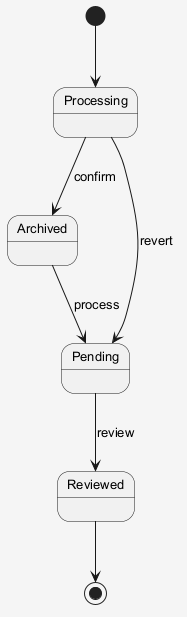

The diagram above was rendered by PlantUML. Its source (embedded in the PNG):
@startuml
skinparam shadowing false
skinparam backgroundColor #F5F5F5
skinparam defaultFontSize 13
[*] --> Processing
Processing --> Archived : confirm
Archived --> Pending : process
Pending --> Reviewed : review
Processing --> Pending : revert
Reviewed --> [*]
@enduml